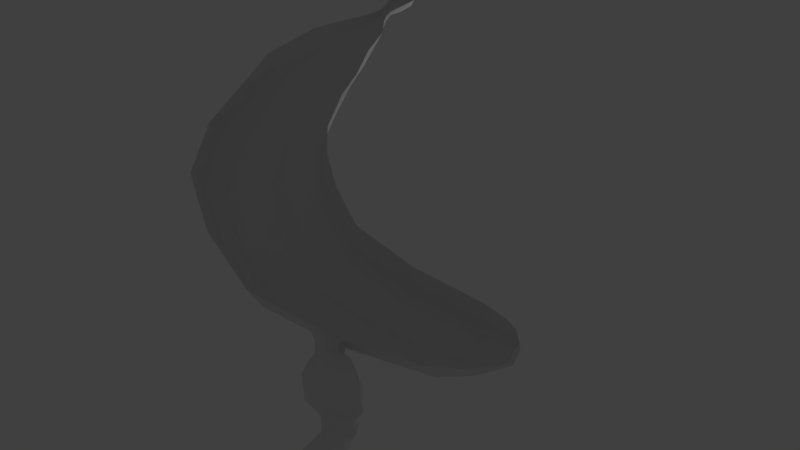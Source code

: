 # Source: banana_5.blend  (saved by Blender 2.61.0; exported with 4.5.12 LTS)
import bpy
from mathutils import Matrix  # noqa: F401  (used for matrix-valued properties, if any)

bpy.ops.wm.read_factory_settings(use_empty=True)
scene = bpy.context.scene
scene.name = 'Scene'

# ---- collections
col_collection_1 = bpy.data.collections.new('Collection 1'); scene.collection.children.link(col_collection_1)

# ---- world
world_world = bpy.data.worlds.new('World'); scene.world = world_world
world_world.color = (0.05088, 0.05088, 0.05088)
world_world.use_sun_shadow = False
world_world.sun_shadow_jitter_overblur = 0.0
world_world.cycles.sampling_method = 'MANUAL'
world_world.cycles.sample_map_resolution = 256

# ---- cameras
cam_camera = bpy.data.cameras.new('Camera')
cam_camera.clip_end = 100.0
cam_camera.lens = 35.0
cam_camera.sensor_width = 32.0
cam_camera.sensor_height = 18.0
cam_camera.ortho_scale = 7.314
cam_camera.dof.focus_distance = 0.0
cam_camera.dof.aperture_fstop = 128.0

# ---- lights
light_lamp = bpy.data.lights.new('Lamp', 'POINT')
light_lamp.transmission_factor = 0.0
light_lamp.cutoff_distance = 30.0
light_lamp.energy = 100.0
light_lamp.shadow_buffer_clip_start = 1.001
light_lamp.shadow_soft_size = 1.0
light_lamp.shadow_maximum_resolution = 0.006
light_lamp.use_absolute_resolution = True
light_lamp.cycles.use_multiple_importance_sampling = False

# ---- meshes
me_cube_001 = bpy.data.meshes.new('Cube.001')
me_cube_001.from_pydata([(-0.5866, 1.536, -7.349), (-0.3107, 1.532, -7.35), (-0.572, 2.918, -7.187), (-0.3165, 2.906, -7.189), (-0.5648, 3.611, -7.106), (-0.3195, 3.595, -7.108), (-0.5518, 4.843, -6.962), (-0.3247, 4.819, -6.965), (-0.5571, 4.345, -7.02), (-0.3226, 4.324, -7.023), (-1.039, 4.265, -6.691), (-0.1736, 2.817, -6.826), (-0.1036, 3.669, -6.794), (-0.1277, 4.306, -6.742), (-1.048, 2.684, -6.904), (-1.157, 3.407, -6.795), (-0.5708, 1.125, -6.998), (-0.8461, 1.387, -6.981), (-0.1597, 1.384, -7.003), (-0.3217, 1.116, -7.005), (-0.1961, 4.894, -6.65), (-0.8316, 4.828, -6.642), (-0.5871, 5.085, -6.58), (-0.361, 5.059, -6.589), (-1.068, 4.347, -6.821), (-0.1435, 2.807, -6.977), (-0.06291, 3.691, -6.921), (-0.09169, 4.358, -6.847), (-1.075, 2.668, -7.037), (-1.188, 3.43, -6.931), (-0.5714, 1.03, -7.167), (-0.8567, 1.31, -7.144), (-0.13, 1.306, -7.16), (-0.3012, 1.023, -7.172), (-0.1455, 4.951, -6.763), (-0.8293, 4.945, -6.783), (-0.5814, 5.212, -6.698), (-0.319, 5.183, -6.704), (-1.091, 4.393, -7.014), (-0.1487, 2.837, -7.197), (-0.05621, 3.689, -7.097), (-0.08003, 4.336, -7.021), (-1.091, 2.702, -7.213), (-1.202, 3.457, -7.124), (-0.8658, 1.368, -7.369), (-0.5913, 1.083, -7.402), (-0.3087, 1.082, -7.403), (-0.1375, 1.362, -7.37), (-0.1375, 1.249, -6.749), (-0.8618, 1.245, -6.677), (-0.5602, 0.9709, -6.665), (-0.3087, 0.9573, -6.686), (-0.1176, 4.937, -6.951), (-0.8486, 5.001, -6.943), (-0.3265, 5.242, -6.915), (-0.5474, 5.268, -6.912), (-0.819, 4.901, -6.551), (-0.6515, 5.154, -6.272), (-0.1922, 5.026, -6.436), (-0.3265, 5.122, -6.289), (-0.1298, 4.428, -6.568), (-1.052, 4.309, -6.472), (-0.6421, 4.366, -6.005), (-0.3214, 4.364, -6.026), (-0.5474, 3.634, -6.168), (-1.185, 3.421, -6.586), (-0.3265, 3.645, -6.19), (-0.09176, 3.732, -6.645), (-0.1544, 2.787, -6.537), (-1.069, 2.653, -6.754), (-0.5474, 2.734, -6.236), (-0.3265, 2.746, -6.258), (-0.561, 1.553, -6.01), (-0.7695, 1.791, -5.988), (-0.6261, 2.322, -5.94), (-0.3171, 1.5, -6.02), (-0.1045, 1.699, -6.008), (-0.185, 2.379, -5.941)], [], [(44, 0, 45), (47, 46, 1), (47, 1, 3, 39), (2, 0, 44, 42), (45, 0, 1, 46), (0, 2, 3, 1), (40, 39, 3, 5), (43, 4, 2, 42), (5, 3, 2, 4), (41, 40, 5, 9), (43, 38, 8, 4), (9, 5, 4, 8), (54, 52, 7), (55, 6, 53), (53, 6, 8, 38), (52, 41, 9, 7), (7, 9, 8, 6), (54, 7, 6, 55), (10, 24, 29, 15), (61, 10, 15, 65), (21, 35, 24, 10), (56, 21, 10, 61), (18, 32, 25, 11), (48, 18, 11, 68), (11, 25, 26, 12), (68, 11, 12, 67), (12, 26, 27, 13), (67, 12, 13, 60), (13, 27, 34, 20), (60, 13, 20, 58), (14, 28, 31, 17), (69, 14, 17, 49), (15, 29, 28, 14), (65, 15, 14, 69), (16, 30, 33, 19), (50, 16, 19, 51), (17, 31, 30, 16), (49, 17, 16, 50), (19, 33, 32, 18), (51, 19, 18, 48), (20, 34, 37, 23), (58, 20, 23, 59), (22, 36, 35, 21), (57, 22, 21, 56), (23, 37, 36, 22), (59, 23, 22, 57), (24, 38, 43, 29), (35, 53, 38, 24), (32, 47, 39, 25), (25, 39, 40, 26), (26, 40, 41, 27), (27, 41, 52, 34), (28, 42, 44, 31), (29, 43, 42, 28), (30, 45, 46, 33), (31, 44, 45, 30), (33, 46, 47, 32), (34, 52, 54, 37), (36, 55, 53, 35), (37, 54, 55, 36), (76, 48, 68), (73, 69, 49), (76, 75, 51, 48), (72, 73, 49, 50), (75, 72, 50, 51), (62, 63, 59, 57), (61, 62, 57, 56), (63, 60, 58, 59), (66, 67, 60, 63), (65, 64, 62, 61), (64, 66, 63, 62), (70, 71, 66, 64), (69, 70, 64, 65), (71, 68, 67, 66), (77, 76, 68, 71), (73, 74, 70, 69), (74, 77, 71, 70)])
me_cube_001.materials.append(None)
me_cube_001.use_remesh_preserve_volume = False
me_cube_001.use_remesh_preserve_attributes = False
me_cube_001.use_mirror_vertex_groups = False
me_cube_001.update()
me_cube = bpy.data.meshes.new('Cube')
me_cube.from_pydata([(-0.6409, 1.69, -6.191), (-0.721, 2.09, -6.14), (-0.5057, 2.485, -6.109), (-0.1482, 1.561, -6.215), (-0.2025, 2.415, -6.128), (-0.03271, 2.032, -6.167), (-0.4833, 1.96, -5.441), (-0.6061, 2.153, -5.432), (-0.5306, 2.408, -5.459), (-0.3009, 1.908, -5.443), (-0.2592, 2.398, -5.457), (-0.1873, 2.151, -5.448), (-0.5507, 1.821, -5.926), (-0.608, 2.15, -5.884), (-0.4888, 2.376, -5.881), (-0.2326, 1.726, -5.937), (-0.2746, 2.328, -5.891), (-0.106, 2.111, -5.897), (-0.636, 1.74, -6.173), (-0.7008, 2.092, -6.129), (-0.4937, 2.419, -6.101), (-0.1887, 1.611, -6.2), (-0.247, 2.358, -6.119), (-0.07998, 2.026, -6.168), (-0.5501, 1.713, -6.643), (-0.6523, 2.044, -6.597), (-0.5817, 2.486, -6.574), (-0.2319, 1.681, -6.632), (-0.217, 2.422, -6.583), (-0.1623, 2.093, -6.535), (-0.6104, 1.573, -4.664), (-0.7545, 1.95, -4.686), (-0.6141, 2.362, -4.62), (-0.1737, 1.476, -4.665), (-0.1704, 2.337, -4.621), (-0.03965, 1.861, -4.665), (-0.5266, 1.56, -4.398), (-0.626, 1.856, -4.402), (-0.5406, 2.225, -4.37), (-0.2569, 1.501, -4.397), (-0.191, 2.205, -4.352), (-0.1332, 1.799, -4.385), (-0.61, 1.723, -5.067), (-0.7078, 2.104, -5.12), (-0.6124, 2.442, -5.026), (-0.2598, 1.591, -5.076), (-0.2831, 2.427, -5.056), (-0.122, 2.012, -5.093), (-0.4556, 1.97, -5.555), (-0.591, 2.157, -5.539), (-0.5118, 2.336, -5.583), (-0.3215, 1.929, -5.557), (-0.2948, 2.299, -5.594), (-0.213, 2.166, -5.553), (-0.528, 1.89, -5.265), (-0.6017, 2.132, -5.242), (-0.5164, 2.361, -5.23), (-0.2706, 1.819, -5.266), (-0.2694, 2.318, -5.226), (-0.1837, 2.093, -5.23), (-0.5103, 1.943, -5.339), (-0.5847, 2.163, -5.327), (-0.5153, 2.414, -5.324), (-0.2829, 1.883, -5.34), (-0.2954, 2.39, -5.322), (-0.2311, 2.136, -5.308), (-0.431, 1.614, -4.197), (-0.5024, 1.799, -4.191), (-0.4516, 1.984, -4.182), (-0.2747, 1.588, -4.2), (-0.232, 1.979, -4.172), (-0.1868, 1.764, -4.176), (-0.4046, 1.566, -3.94), (-0.4686, 1.767, -4.003), (-0.4511, 1.999, -4.063), (-0.2401, 1.541, -3.972), (-0.1872, 1.959, -4.089), (-0.118, 1.746, -3.995), (-0.5877, 1.766, -6.929), (-0.8029, 1.956, -6.905), (-0.6567, 2.381, -6.87), (-0.3297, 1.724, -6.944), (-0.1164, 1.882, -6.94), (-0.1945, 2.424, -6.885), (-0.06278, 1.719, -3.944), (-0.4135, 1.755, -3.875), (-0.1073, 2.011, -4.052), (-0.3713, 2.034, -4.004), (-0.1268, 1.447, -3.816), (-0.3498, 1.483, -3.751), (-0.5675, 0.3988, -3.044), (-0.6086, 1.79, -1.813), (-0.3951, -1.152, 2.61), (-0.6536, 0.7281, 2.227), (-0.9709, 0.6538, -2.863), (-0.6894, -0.928, 2.596), (-0.8067, 0.5925, 2.261), (-0.7811, 1.718, -1.888), (0.0, 1.907, -1.665), (0.0, 0.2897, -3.162), (0.0, 1.025, 2.141), (0.0, -1.25, 2.641), (-0.9727, -0.1829, 2.438), (-1.088, 1.199, -2.378), (-0.257, 1.452, 4.867), (-0.2442, 1.301, 4.976), (-0.195, 1.153, 5.082), (-0.0907, 1.126, 5.1), (0.0, 1.092, 5.096), (-0.1445, 1.527, 4.825), (0.0, 1.555, 4.806), (-0.1495, 4.767, -4.2), (-0.2015, 4.727, -4.308), (-0.1842, 4.683, -4.425), (-0.08995, 4.667, -4.49), (0.0, 4.656, -4.504), (-0.08189, 4.794, -4.183), (0.0, 4.78, -4.167), (-0.1416, 4.687, -4.314), (0.0, 4.681, -4.333), (-0.5983, 4.08, -3.567), (-0.7417, 3.786, -3.986), (-0.6186, 3.493, -4.374), (-0.393, 3.393, -4.466), (0.0, 3.354, -4.59), (0.0, 4.235, -3.408), (-0.4892, 4.13, -3.512), (-0.4804, -1.457, -0.1353), (-0.6654, 0.7382, 0.2893), (-0.9058, -1.151, -0.07078), (-0.8587, 0.5972, 0.2687), (0.0, -1.597, -0.2136), (0.0, 1.018, 0.3236), (-1.144, -0.2737, 0.109), (-0.6235, 0.5693, 4.218), (-0.5351, 1.051, 3.849), (-0.3504, 0.2086, 4.504), (0.0, -0.05904, 4.661), (-0.1844, 0.1003, 4.601), (-0.4226, 1.186, 3.724), (0.0, 1.354, 3.669), (-0.7317, 2.835, -2.833), (-0.9621, 2.39, -3.284), (-0.849, 1.963, -3.71), (-0.4804, 1.763, -3.84), (0.0, 1.709, -3.962), (0.0, 3.008, -2.632), (-0.6105, 2.891, -2.75), (-0.5243, -0.6558, -1.656), (-0.6577, 1.191, -0.7689), (-0.971, -0.3667, -1.532), (-0.8483, 1.089, -0.8148), (0.0, -0.7961, -1.796), (0.0, 1.38, -0.6783), (-1.159, 0.3881, -1.154), (-0.4197, -1.541, 1.302), (-0.6644, 0.6029, 1.158), (-0.8115, -1.244, 1.332), (-0.8459, 0.4596, 1.178), (0.0, -1.649, 1.317), (0.0, 0.8998, 1.104), (-1.083, -0.3969, 1.266), (-0.8368, 0.05284, 3.367), (-0.6806, 0.792, 3.075), (-0.515, -0.5877, 3.592), (0.0, -0.9404, 3.737), (-0.2769, -0.7316, 3.664), (-0.5609, 0.8978, 2.99), (0.0, 1.228, 2.835), (-0.4016, 4.463, -3.835), (-0.51, 4.264, -4.164), (-0.4121, 4.068, -4.475), (-0.2799, 4.038, -4.529), (0.0, 3.983, -4.644), (0.0, 4.574, -3.702), (-0.3194, 4.498, -3.789), (-0.3927, 1.033, 4.639), (-0.3414, 1.38, 4.439), (-0.2557, 0.7181, 4.831), (0.0, 0.5506, 4.91), (-0.138, 0.6338, 4.865), (-0.2323, 1.441, 4.403), (0.0, 1.578, 4.355), (-0.3406, 4.611, -4.015), (-0.3454, 4.525, -4.269), (-0.246, 4.451, -4.481), (-0.1643, 4.447, -4.51), (0.0, 4.48, -4.581), (0.0, 4.724, -3.9), (-0.2163, 4.678, -3.964), (-0.1287, 1.817, 5.965), (-0.06633, 1.803, 5.973), (-0.1709, 2.059, 5.791), (-0.1244, 2.095, 5.769), (0.0, 2.143, 5.741), (0.0, 1.782, 5.984), (-0.1606, 1.937, 5.879), (-0.07665, 2.034, 5.968), (0.0, 2.036, 5.97), (-0.07302, 1.312, 5.213), (-0.1486, 1.327, 5.203), (-0.1972, 1.517, 5.065), (-0.1051, 1.581, 5.05), (0.0, 1.581, 5.027), (0.0, 1.296, 5.205), (-0.2148, 1.425, 5.138), (-0.07926, 1.449, 5.362), (-0.1157, 1.471, 5.352), (-0.1255, 1.621, 5.244), (-0.07685, 1.668, 5.231), (0.0, 1.673, 5.213), (0.0, 1.441, 5.358), (-0.136, 1.546, 5.304), (-0.07152, 1.589, 5.691), (-0.1499, 1.611, 5.679), (-0.1935, 1.861, 5.5), (-0.1362, 1.888, 5.478), (0.0, 1.948, 5.448), (0.0, 1.568, 5.702), (-0.2021, 1.718, 5.602), (-0.0652, 1.731, 5.954), (-0.138, 1.752, 5.944), (-0.1921, 2.062, 5.721), (-0.121, 2.094, 5.694), (0.0, 2.169, 5.657), (0.0, 1.71, 5.971), (-0.1855, 1.888, 5.845)], [], [(0, 24, 27, 3), (18, 0, 3, 21), (4, 28, 26, 2), (22, 4, 2, 20), (24, 0, 1, 25), (0, 18, 19, 1), (2, 26, 25, 1), (20, 2, 1, 19), (3, 27, 29, 5), (21, 3, 5, 23), (5, 29, 28, 4), (23, 5, 4, 22), (6, 48, 51, 9), (60, 6, 9, 63), (10, 52, 50, 8), (64, 10, 8, 62), (7, 49, 48, 6), (61, 7, 6, 60), (8, 50, 49, 7), (62, 8, 7, 61), (9, 51, 53, 11), (63, 9, 11, 65), (11, 53, 52, 10), (65, 11, 10, 64), (12, 18, 21, 15), (48, 12, 15, 51), (16, 22, 20, 14), (52, 16, 14, 50), (13, 19, 18, 12), (49, 13, 12, 48), (14, 20, 19, 13), (50, 14, 13, 49), (15, 21, 23, 17), (51, 15, 17, 53), (17, 23, 22, 16), (53, 17, 16, 52), (24, 78, 81, 27), (28, 83, 80, 26), (25, 79, 78, 24), (26, 80, 79, 25), (27, 81, 82, 29), (29, 82, 83, 28), (30, 42, 45, 33), (36, 30, 33, 39), (34, 46, 44, 32), (40, 34, 32, 38), (31, 43, 42, 30), (37, 31, 30, 36), (32, 44, 43, 31), (38, 32, 31, 37), (33, 45, 47, 35), (39, 33, 35, 41), (35, 47, 46, 34), (41, 35, 34, 40), (66, 36, 39, 69), (70, 40, 38, 68), (67, 37, 36, 66), (68, 38, 37, 67), (69, 39, 41, 71), (71, 41, 40, 70), (42, 54, 57, 45), (46, 58, 56, 44), (43, 55, 54, 42), (44, 56, 55, 43), (45, 57, 59, 47), (47, 59, 58, 46), (54, 60, 63, 57), (58, 64, 62, 56), (55, 61, 60, 54), (56, 62, 61, 55), (57, 63, 65, 59), (59, 65, 64, 58), (72, 66, 69, 75), (76, 70, 68, 74), (73, 67, 66, 72), (74, 68, 67, 73), (75, 69, 71, 77), (77, 71, 70, 76), (89, 72, 75, 88), (86, 76, 74, 87), (85, 73, 72, 89), (87, 74, 73, 85), (88, 75, 77, 84), (84, 77, 76, 86), (118, 116, 117, 119), (114, 118, 119, 115), (112, 111, 116, 118), (118, 114, 113, 112), (97, 141, 142, 103), (141, 120, 121, 142), (103, 142, 143, 94), (142, 121, 122, 143), (98, 146, 147, 91), (146, 125, 126, 147), (91, 147, 141, 97), (147, 126, 120, 141), (123, 144, 143, 122), (144, 90, 94, 143), (90, 148, 150, 94), (148, 127, 129, 150), (97, 151, 149, 91), (151, 130, 128, 149), (127, 148, 152, 131), (148, 90, 99, 152), (91, 149, 153, 98), (149, 128, 132, 153), (133, 154, 150, 129), (154, 103, 94, 150), (130, 151, 154, 133), (151, 97, 103, 154), (127, 155, 157, 129), (155, 92, 95, 157), (130, 158, 156, 128), (158, 96, 93, 156), (131, 159, 155, 127), (159, 101, 92, 155), (128, 156, 160, 132), (156, 93, 100, 160), (102, 161, 157, 95), (161, 133, 129, 157), (96, 158, 161, 102), (158, 130, 133, 161), (102, 162, 163, 96), (162, 134, 135, 163), (95, 164, 162, 102), (164, 136, 134, 162), (101, 165, 166, 92), (165, 137, 138, 166), (93, 167, 168, 100), (167, 139, 140, 168), (96, 163, 167, 93), (163, 135, 139, 167), (92, 166, 164, 95), (166, 138, 136, 164), (120, 169, 170, 121), (121, 170, 171, 122), (123, 172, 173, 124), (125, 174, 175, 126), (126, 175, 169, 120), (122, 171, 172, 123), (134, 176, 177, 135), (176, 105, 104, 177), (136, 178, 176, 134), (178, 106, 105, 176), (137, 179, 180, 138), (179, 108, 107, 180), (139, 181, 182, 140), (181, 109, 110, 182), (135, 177, 181, 139), (177, 104, 109, 181), (138, 180, 178, 136), (180, 107, 106, 178), (169, 183, 184, 170), (183, 111, 112, 184), (170, 184, 185, 171), (184, 112, 113, 185), (172, 186, 187, 173), (186, 114, 115, 187), (174, 188, 189, 175), (188, 117, 116, 189), (175, 189, 183, 169), (189, 116, 111, 183), (171, 185, 186, 172), (185, 113, 114, 186), (192, 196, 197, 193), (196, 190, 191, 197), (193, 197, 198, 194), (197, 191, 195, 198), (107, 199, 200, 106), (104, 201, 202, 109), (109, 202, 203, 110), (108, 204, 199, 107), (106, 200, 205, 105), (105, 205, 201, 104), (199, 206, 207, 200), (201, 208, 209, 202), (202, 209, 210, 203), (204, 211, 206, 199), (200, 207, 212, 205), (205, 212, 208, 201), (206, 213, 214, 207), (208, 215, 216, 209), (209, 216, 217, 210), (211, 218, 213, 206), (207, 214, 219, 212), (212, 219, 215, 208), (213, 220, 221, 214), (220, 191, 190, 221), (215, 222, 223, 216), (222, 192, 193, 223), (216, 223, 224, 217), (223, 193, 194, 224), (218, 225, 220, 213), (225, 195, 191, 220), (214, 221, 226, 219), (221, 190, 196, 226), (219, 226, 222, 215), (226, 196, 192, 222), (124, 145, 84, 86), (145, 99, 88, 84), (144, 123, 87, 85), (90, 144, 85, 89), (123, 124, 86, 87), (99, 90, 89, 88)])
me_cube.materials.append(None)
me_cube.use_remesh_preserve_volume = False
me_cube.use_remesh_preserve_attributes = False
me_cube.use_mirror_vertex_groups = False
me_cube.update()

# ---- objects
ob_cube_001 = bpy.data.objects.new('Cube.001', me_cube_001)
ob_lamp_001 = bpy.data.objects.new('Lamp.001', light_lamp)
ob_cube = bpy.data.objects.new('Cube', me_cube)
ob_lamp = bpy.data.objects.new('Lamp', light_lamp)
ob_camera = bpy.data.objects.new('Camera', cam_camera)

# ---- transforms, parenting, visibility, modifiers, constraints
ob_cube_001.location = (0.004246, -0.04224, 7.534)
ob_cube_001.rotation_euler = (-0.1167, 2.585e-17, -1.51e-18)
ob_cube_001.lock_rotations_4d = False
ob_cube_001.empty_display_type = 'ARROWS'
ob_cube_001.lineart.crease_threshold = 0.0
ob_lamp_001.location = (-3.825, 7.264, 12.6)
ob_lamp_001.rotation_euler = (0.6503, 0.05522, 1.866)
ob_lamp_001.scale = (0.5823, 0.3046, 0.2891)
ob_lamp_001.lock_rotations_4d = False
ob_lamp_001.empty_display_type = 'ARROWS'
ob_lamp_001.color = (0.0, 0.0, 0.0, 0.0)
ob_lamp_001.lineart.crease_threshold = 0.0
ob_cube.location = (0.004246, -0.04224, 8.304)
ob_cube.rotation_euler = (-0.1167, 2.585e-17, -1.51e-18)
ob_cube.lock_rotations_4d = False
ob_cube.empty_display_type = 'ARROWS'
ob_cube.lineart.crease_threshold = 0.0
ob_lamp.location = (-6.17, 3.663, 13.03)
ob_lamp.rotation_euler = (0.6503, 0.05522, 1.866)
ob_lamp.scale = (0.2459, 0.2779, 0.2595)
ob_lamp.lock_rotations_4d = False
ob_lamp.empty_display_type = 'ARROWS'
ob_lamp.color = (0.0, 0.0, 0.0, 0.0)
ob_lamp.lineart.crease_threshold = 0.0
ob_camera.location = (10.62, 3.817, -4.342)
ob_camera.rotation_euler = (2.355, -1.615e-06, -4.582)
ob_camera.lock_rotations_4d = False
ob_camera.empty_display_type = 'ARROWS'
ob_camera.color = (0.0, 0.0, 0.0, 0.0)
ob_camera.display_type = 'WIRE'
ob_camera.lineart.crease_threshold = 0.0

# ---- collection membership
col_collection_1.objects.link(ob_cube_001)
col_collection_1.objects.link(ob_lamp_001)
col_collection_1.objects.link(ob_cube)
col_collection_1.objects.link(ob_lamp)
col_collection_1.objects.link(ob_camera)

# ---- scene / render settings (as saved in the file)
scene.camera = ob_camera
scene.frame_start = 1; scene.frame_end = 250; scene.frame_set(-2)
scene.render.engine = 'BLENDER_EEVEE_NEXT'
scene.render.image_settings.color_mode = 'RGB'
scene.render.image_settings.compression = 90
scene.render.resolution_percentage = 50
scene.render.dither_intensity = 0.0
scene.render.bake_margin = 2
scene.render.bake_bias = 0.0
scene.cycles.use_denoising = False
scene.cycles.samples = 10
scene.cycles.sampling_pattern = 'TABULATED_SOBOL'
scene.cycles.light_sampling_threshold = 0.0
scene.cycles.use_adaptive_sampling = False
scene.cycles.use_light_tree = False
scene.cycles.blur_glossy = 0.0
scene.cycles.volume_bounces = 1
scene.cycles.pixel_filter_type = 'GAUSSIAN'
scene.cycles.sample_clamp_indirect = 0.0
scene.view_settings.view_transform = 'Standard'
bpy.context.view_layer.update()
